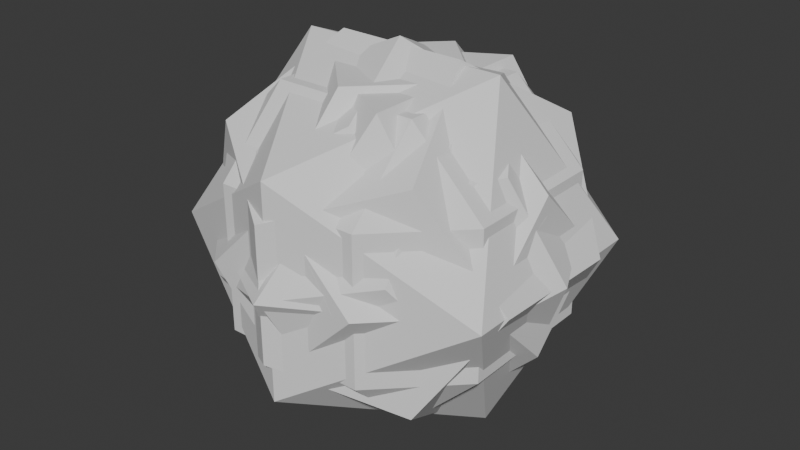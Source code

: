 # Source: shapes.blend  (saved by Blender 4.4.32; exported with 4.5.12 LTS)
import bpy
from mathutils import Matrix  # noqa: F401  (used for matrix-valued properties, if any)

bpy.ops.wm.read_factory_settings(use_empty=True)
scene = bpy.context.scene
scene.name = 'Scene'

# ---- collections
col_collection = bpy.data.collections.new('Collection'); scene.collection.children.link(col_collection)

# ---- world
world_world = bpy.data.worlds.new('World'); scene.world = world_world
world_world.use_nodes = True; world_world.node_tree.nodes.clear()
_N = world_world.node_tree.nodes; _L = world_world.node_tree.links
n0 = _N.new('ShaderNodeOutputWorld'); n0.name = 'World Output'; n0.location = (300, 300)
n1 = _N.new('ShaderNodeBackground'); n1.name = 'Background'; n1.location = (10, 300)
n1.inputs[0].default_value = (0.05088, 0.05088, 0.05088, 1.0)
_L.new(n1.outputs[0], n0.inputs[0])
n0.is_active_output = True
world_world.color = (0.05088, 0.05088, 0.05088)
world_world.sun_shadow_jitter_overblur = 0.0

# ---- meshes
me_solid_013 = bpy.data.meshes.new('Solid.013')
me_solid_013.from_pydata([(0.5723, 0.5723, 0.5723), (0.5723, 0.5723, -0.5723), (0.5723, -0.5723, 0.5723), (0.5723, -0.5723, -0.5723), (-0.5723, 0.5723, 0.5723), (-0.5723, 0.5723, -0.5723), (-0.5723, -0.5723, 0.5723), (-0.5723, -0.5723, -0.5723), (0.3537, 0.926, 0.0), (-0.3537, 0.926, 0.0), (0.3537, -0.926, 0.0), (-0.3537, -0.926, 0.0), (0.926, 0.0, 0.3537), (0.926, 0.0, -0.3537), (-0.926, 0.0, 0.3537), (-0.926, 0.0, -0.3537), (0.0, 0.3537, 0.926), (0.0, -0.3537, 0.926), (0.0, 0.3537, -0.926), (0.0, -0.3537, -0.926)], [], [(0, 8, 9, 4, 16), (0, 12, 13, 1, 8), (0, 16, 17, 2, 12), (8, 1, 18, 5, 9), (12, 2, 10, 3, 13), (16, 4, 14, 6, 17), (9, 5, 15, 14, 4), (6, 11, 10, 2, 17), (3, 19, 18, 1, 13), (7, 15, 5, 18, 19), (7, 11, 6, 14, 15), (7, 19, 3, 10, 11)])
me_solid_013.update()
me_solid_014 = bpy.data.meshes.new('Solid.014')
me_solid_014.from_pydata([(0.8999, 0.5562, 0.0), (-0.8999, 0.5562, 0.0), (0.8999, -0.5562, 0.0), (-0.8999, -0.5562, 0.0), (0.5562, 0.0, 0.8999), (0.5562, 0.0, -0.8999), (-0.5562, 0.0, 0.8999), (-0.5562, 0.0, -0.8999), (0.0, 0.8999, 0.5562), (0.0, -0.8999, 0.5562), (0.0, 0.8999, -0.5562), (0.0, -0.8999, -0.5562)], [], [(0, 8, 4), (0, 5, 10), (2, 4, 9), (2, 11, 5), (1, 6, 8), (1, 10, 7), (3, 9, 6), (3, 7, 11), (0, 10, 8), (1, 8, 10), (2, 9, 11), (3, 11, 9), (4, 2, 0), (5, 0, 2), (6, 1, 3), (7, 3, 1), (8, 6, 4), (9, 4, 6), (10, 5, 7), (11, 7, 5)])
me_solid_014.update()
me_solid_015 = bpy.data.meshes.new('Solid.015')
me_solid_015.from_pydata([(0.2848, 0.4933, 0.8055), (-0.5696, 0.0, 0.8055), (0.2848, -0.4933, 0.8055), (0.8544, 0.4933, -3.601e-08), (0.8544, -0.4933, -3.601e-08), (0.5696, 0.0, -0.8055), (0.0, 0.9866, -3.601e-08), (-0.2848, 0.4933, -0.8055), (-0.8544, 0.4933, -3.601e-08), (-0.8544, -0.4933, -3.601e-08), (-0.2848, -0.4933, -0.8055), (0.0, -0.9866, -3.601e-08)], [], [(1, 2, 0), (4, 5, 3), (7, 8, 6), (10, 11, 9), (4, 3, 0, 2), (7, 6, 3, 5), (6, 8, 1, 0), (10, 9, 8, 7), (11, 10, 5, 4), (9, 11, 2, 1), (0, 3, 6), (1, 8, 9), (2, 11, 4), (5, 10, 7)])
me_solid_015.update()
me_solid_016 = bpy.data.meshes.new('Solid.016')
me_solid_016.from_pydata([(-0.3863, -0.3863, -0.7727), (-0.3863, -0.7727, -0.3863), (-0.7727, -0.3863, -0.3863), (0.3863, -0.3863, -0.7727), (0.7727, -0.3863, -0.3863), (0.3863, -0.7727, -0.3863), (0.3863, 0.3863, -0.7727), (0.3863, 0.7727, -0.3863), (0.7727, 0.3863, -0.3863), (-0.3863, 0.3863, -0.7727), (-0.7727, 0.3863, -0.3863), (-0.3863, 0.7727, -0.3863), (-0.3863, -0.7727, 0.3863), (-0.3863, -0.3863, 0.7727), (-0.7727, -0.3863, 0.3863), (0.3863, -0.7727, 0.3863), (0.7727, -0.3863, 0.3863), (0.3863, -0.3863, 0.7727), (0.7727, 0.3863, 0.3863), (0.3863, 0.7727, 0.3863), (0.3863, 0.3863, 0.7727), (-0.7727, 0.3863, 0.3863), (-0.3863, 0.3863, 0.7727), (-0.3863, 0.7727, 0.3863)], [], [(1, 2, 0), (4, 5, 3), (7, 8, 6), (10, 11, 9), (13, 14, 12), (16, 17, 15), (19, 20, 18), (22, 23, 21), (3, 5, 1, 0), (6, 8, 4, 3), (10, 9, 0, 2), (9, 11, 7, 6), (12, 14, 2, 1), (16, 15, 5, 4), (15, 17, 13, 12), (19, 18, 8, 7), (18, 20, 17, 16), (22, 21, 14, 13), (23, 22, 20, 19), (21, 23, 11, 10), (0, 9, 6, 3), (1, 5, 15, 12), (2, 14, 21, 10), (18, 16, 4, 8), (19, 7, 11, 23), (20, 22, 13, 17)])
me_solid_016.update()
me_solid_017 = bpy.data.meshes.new('Solid.017')
me_solid_017.from_pydata([(0.5158, 0.5158, 0.5158), (0.5158, 0.5158, -0.5158), (0.5158, -0.5158, 0.5158), (0.5158, -0.5158, -0.5158), (-0.5158, 0.5158, 0.5158), (-0.5158, 0.5158, -0.5158), (-0.5158, -0.5158, 0.5158), (-0.5158, -0.5158, -0.5158), (0.3188, 0.8345, 0.0), (-0.3188, 0.8345, 0.0), (0.3188, -0.8345, 0.0), (-0.3188, -0.8345, 0.0), (0.8345, 0.0, 0.3188), (0.8345, 0.0, -0.3188), (-0.8345, 0.0, 0.3188), (-0.8345, 0.0, -0.3188), (0.0, 0.3188, 0.8345), (0.0, -0.3188, 0.8345), (0.0, 0.3188, -0.8345), (0.0, -0.3188, -0.8345), (0.0, 0.8345, 0.5158), (0.8345, 0.5158, 0.0), (0.5158, 0.0, 0.8345), (0.0, 0.8345, -0.5158), (0.8345, -0.5158, 0.0), (-0.5158, 0.0, 0.8345), (-0.8345, 0.5158, -6.917e-08), (0.0, -0.8345, 0.5158), (0.5158, 0.0, -0.8345), (-0.5158, 0.0, -0.8345), (-0.8345, -0.5158, 0.0), (0.0, -0.8345, -0.5158)], [], [(0, 20, 16, 22), (0, 22, 12, 21), (0, 21, 8, 20), (1, 21, 13, 28), (1, 28, 18, 23), (1, 23, 8, 21), (2, 22, 17, 27), (2, 27, 10, 24), (2, 24, 12, 22), (3, 24, 10, 31), (3, 31, 19, 28), (3, 28, 13, 24), (4, 20, 9, 26), (4, 26, 14, 25), (4, 25, 16, 20), (5, 23, 18, 29), (5, 29, 15, 26), (5, 26, 9, 23), (6, 25, 14, 30), (6, 30, 11, 27), (6, 27, 17, 25), (7, 29, 19, 31), (7, 31, 11, 30), (7, 30, 15, 29), (8, 23, 9, 20), (10, 27, 11, 31), (12, 24, 13, 21), (14, 26, 15, 30), (16, 25, 17, 22), (18, 28, 19, 29)])
me_solid_017.update()
me_solid_018 = bpy.data.meshes.new('Solid.018')
me_solid_018.from_pydata([(0.9616, 0.0, 0.0), (-0.9616, 0.0, 0.0), (0.0, 0.9616, 0.0), (0.0, -0.9616, 0.0), (0.0, 0.0, 0.9616), (0.0, 0.0, -0.9616), (0.5228, 0.7231, -0.1547), (0.7231, 0.5228, 0.1547), (-0.5228, 0.7231, 0.1547), (-0.7231, 0.5228, -0.1547), (-0.5228, -0.7231, -0.1547), (-0.7231, -0.5228, 0.1547), (0.5228, -0.7231, 0.1547), (0.7231, -0.5228, -0.1547), (-0.1547, 0.5228, 0.7231), (0.1547, 0.7231, 0.5228), (-0.5228, -0.1547, 0.7231), (-0.7231, 0.1547, 0.5228), (0.1547, -0.5228, 0.7231), (-0.1547, -0.7231, 0.5228), (0.5228, 0.1547, 0.7231), (0.7231, -0.1547, 0.5228), (0.5228, -0.1547, -0.7231), (0.7231, 0.1547, -0.5228), (-0.1547, -0.5228, -0.7231), (0.1547, -0.7231, -0.5228), (-0.5228, 0.1547, -0.7231), (-0.7231, -0.1547, -0.5228), (0.1547, 0.5228, -0.7231), (-0.1547, 0.7231, -0.5228), (0.5229, 0.5229, 0.5229), (-0.5229, 0.5229, 0.5229), (-0.5229, -0.5229, 0.5229), (0.5229, -0.5229, 0.5229), (0.5229, 0.5229, -0.5229), (-0.5229, 0.5229, -0.5229), (-0.5229, -0.5229, -0.5229), (0.5229, -0.5229, -0.5229)], [], [(0, 7, 30, 20, 21), (0, 21, 33, 12, 13), (0, 13, 37, 22, 23), (0, 23, 34, 6, 7), (1, 17, 31, 8, 9), (1, 9, 35, 26, 27), (1, 27, 36, 10, 11), (1, 11, 32, 16, 17), (2, 15, 30, 7, 6), (2, 6, 34, 28, 29), (2, 29, 35, 9, 8), (2, 8, 31, 14, 15), (3, 19, 32, 11, 10), (3, 10, 36, 24, 25), (3, 25, 37, 13, 12), (3, 12, 33, 18, 19), (4, 20, 30, 15, 14), (4, 14, 31, 17, 16), (4, 16, 32, 19, 18), (4, 18, 33, 21, 20), (5, 28, 34, 23, 22), (5, 22, 37, 25, 24), (5, 24, 36, 27, 26), (5, 26, 35, 29, 28)])
me_solid_018.update()
me_solid_029 = bpy.data.meshes.new('Solid.029')
me_solid_029.from_pydata([(0.8342, 0.0, 0.4171), (0.8342, -0.4171, 0.0), (0.8342, 0.0, -0.4171), (0.8342, 0.4171, 0.0), (-0.8342, 0.4171, 0.0), (-0.8342, 0.0, -0.4171), (-0.8342, -0.4171, 0.0), (-0.8342, 0.0, 0.4171), (0.4171, 0.8342, 0.0), (0.0, 0.8342, -0.4171), (-0.4171, 0.8342, 0.0), (0.0, 0.8342, 0.4171), (-0.4171, -0.8342, 0.0), (0.0, -0.8342, -0.4171), (0.4171, -0.8342, 0.0), (0.0, -0.8342, 0.4171), (0.0, 0.4171, 0.8342), (-0.4171, 0.0, 0.8342), (0.0, -0.4171, 0.8342), (0.4171, 0.0, 0.8342), (0.4171, 0.0, -0.8342), (0.0, -0.4171, -0.8342), (-0.4171, 0.0, -0.8342), (0.0, 0.4171, -0.8342)], [], [(0, 1, 2, 3), (4, 5, 6, 7), (8, 9, 10, 11), (12, 13, 14, 15), (16, 17, 18, 19), (20, 21, 22, 23), (16, 19, 0, 3, 8, 11), (17, 16, 11, 10, 4, 7), (18, 17, 7, 6, 12, 15), (19, 18, 15, 14, 1, 0), (20, 23, 9, 8, 3, 2), (23, 22, 5, 4, 10, 9), (22, 21, 13, 12, 6, 5), (21, 20, 2, 1, 14, 13)])
me_solid_029.update()

# ---- objects
ob_dodecahedron = bpy.data.objects.new('Dodecahedron', me_solid_013)
ob_icosahedron = bpy.data.objects.new('Icosahedron', me_solid_014)
ob_cuboctahedron = bpy.data.objects.new('Cuboctahedron', me_solid_015)
ob_rhombicuboctahedron = bpy.data.objects.new('Rhombicuboctahedron', me_solid_016)
ob_rhombic_triacontahedron = bpy.data.objects.new('Rhombic Triacontahedron', me_solid_017)
ob_pentagonal_icositetrahedron = bpy.data.objects.new('Pentagonal Icositetrahedron', me_solid_018)
ob_truncated_octahedron = bpy.data.objects.new('Truncated Octahedron', me_solid_029)

# ---- transforms, parenting, visibility, modifiers, constraints
ob_dodecahedron.location = (0.0, 0.0, 0.0)
ob_dodecahedron.rotation_euler = (0.0, 0.0, -1.6)
ob_icosahedron.location = (0.0, 0.0, 0.0)
ob_cuboctahedron.location = (0.0, 0.0, 0.0)
ob_rhombicuboctahedron.location = (0.0, 0.0, 0.0)
ob_rhombic_triacontahedron.location = (0.0, 0.0, 0.0)
ob_pentagonal_icositetrahedron.location = (0.0, 0.0, 0.0)
ob_truncated_octahedron.location = (0.0, 0.0, 0.0)

# ---- collection membership
col_collection.objects.link(ob_dodecahedron)
col_collection.objects.link(ob_icosahedron)
col_collection.objects.link(ob_cuboctahedron)
col_collection.objects.link(ob_rhombicuboctahedron)
col_collection.objects.link(ob_rhombic_triacontahedron)
col_collection.objects.link(ob_pentagonal_icositetrahedron)
col_collection.objects.link(ob_truncated_octahedron)

# ---- scene / render settings (as saved in the file)
scene.frame_start = 1; scene.frame_end = 250; scene.frame_set(1)
scene.render.engine = 'BLENDER_EEVEE_NEXT'
bpy.context.view_layer.update()

# ---- added for rendering (the .blend has no active camera and no usable light): camera, sun
cam_auto = bpy.data.cameras.new('AutoCamera')
cam_auto.lens = 50.0
cam_auto.sensor_width = 36.0
cam_auto.clip_end = 1000.0
ob_auto_camera = bpy.data.objects.new('AutoCamera', cam_auto)
scene.collection.objects.link(ob_auto_camera)
ob_auto_camera.location = (3.10894, -3.73073, 2.48715)
ob_auto_camera.rotation_euler = (1.09748, -7.21219e-08, 0.694738)
scene.camera = ob_auto_camera
light_auto_sun = bpy.data.lights.new('AutoSun', 'SUN')
light_auto_sun.energy = 3.0
light_auto_sun.angle = 0.0523599
ob_auto_sun = bpy.data.objects.new('AutoSun', light_auto_sun)
scene.collection.objects.link(ob_auto_sun)
ob_auto_sun.rotation_euler = (0.872665, 0.174533, 0.523599)
bpy.context.view_layer.update()
